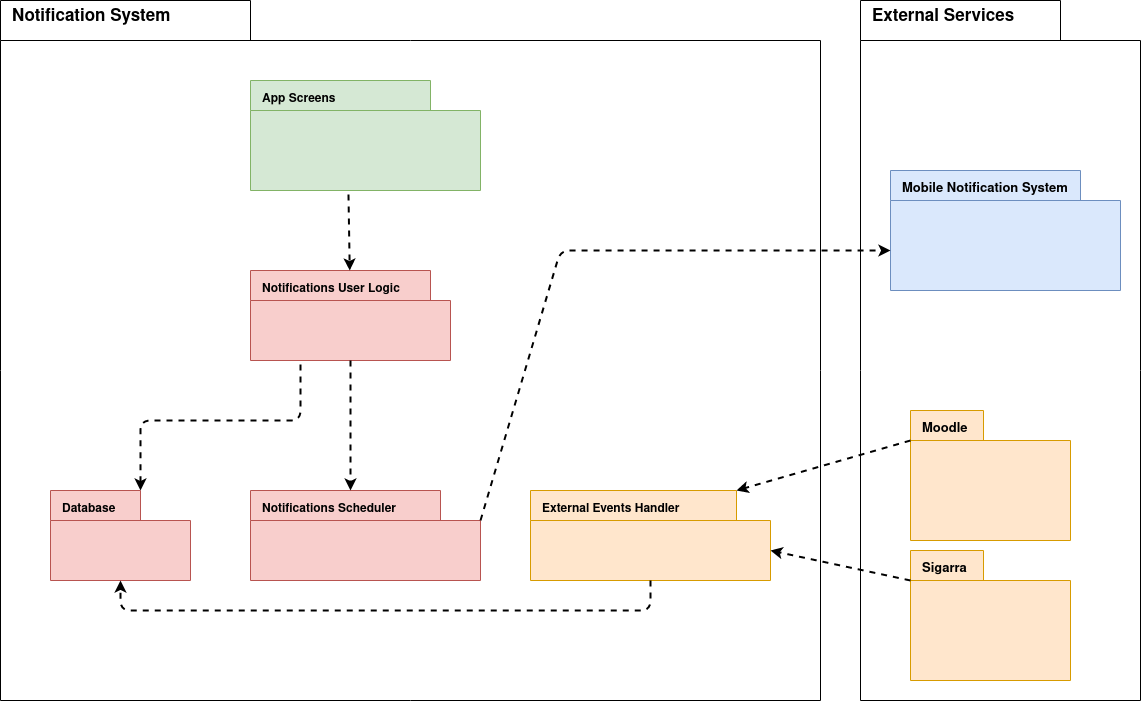

The diagram above was exported from draw.io. Its source (the exported page's mxGraphModel, read from the mxfile embedded in the PNG):
<mxGraphModel dx="2177" dy="793" grid="1" gridSize="10" guides="1" tooltips="1" connect="1" arrows="1" fold="1" page="1" pageScale="1" pageWidth="827" pageHeight="1169" math="0" shadow="0">
  <root>
    <mxCell id="0" />
    <mxCell id="1" parent="0" />
    <mxCell id="7WD4YJ_vEsSMjDH_ssdT-2" value="&lt;font size=&quot;1&quot;&gt;&lt;b style=&quot;font-size: 17px&quot;&gt;External Services&lt;/b&gt;&lt;/font&gt;" style="shape=folder;html=1;tabWidth=200;tabHeight=40;tabPosition=left;align=left;verticalAlign=top;spacingLeft=10;whiteSpace=wrap;" parent="1" vertex="1">
      <mxGeometry x="790" y="140" width="280" height="700" as="geometry" />
    </mxCell>
    <mxCell id="7WD4YJ_vEsSMjDH_ssdT-3" value="&lt;font size=&quot;1&quot;&gt;&lt;b style=&quot;line-height: 0.6 ; font-size: 13px&quot;&gt;Sigarra&lt;/b&gt;&lt;/font&gt;" style="shape=folder;html=1;tabWidth=73;tabHeight=30;tabPosition=left;align=left;verticalAlign=top;spacingLeft=10;whiteSpace=wrap;fontSize=18;fillColor=#ffe6cc;strokeColor=#d79b00;" parent="1" vertex="1">
      <mxGeometry x="840" y="690" width="160" height="130" as="geometry" />
    </mxCell>
    <mxCell id="7WD4YJ_vEsSMjDH_ssdT-4" value="&lt;font size=&quot;1&quot;&gt;&lt;b style=&quot;font-size: 17px&quot;&gt;Notification System&lt;/b&gt;&lt;/font&gt;" style="shape=folder;html=1;tabWidth=250;tabHeight=40;tabPosition=left;align=left;verticalAlign=top;spacingLeft=10;whiteSpace=wrap;" parent="1" vertex="1">
      <mxGeometry x="-70" y="140" width="820" height="700" as="geometry" />
    </mxCell>
    <mxCell id="7WD4YJ_vEsSMjDH_ssdT-5" value="&lt;b&gt;&lt;font style=&quot;font-size: 12px&quot;&gt;Database&lt;/font&gt;&lt;/b&gt;" style="shape=folder;html=1;tabWidth=90;tabHeight=30;tabPosition=left;align=left;verticalAlign=top;spacingLeft=10;whiteSpace=wrap;fontSize=18;fillColor=#f8cecc;strokeColor=#b85450;" parent="1" vertex="1">
      <mxGeometry x="-20" y="630" width="140" height="90" as="geometry" />
    </mxCell>
    <mxCell id="7WD4YJ_vEsSMjDH_ssdT-6" value="&lt;b&gt;&lt;font style=&quot;font-size: 12px&quot;&gt;External Events Handler&lt;/font&gt;&lt;/b&gt;" style="shape=folder;html=1;tabWidth=206;tabHeight=30;tabPosition=left;align=left;verticalAlign=top;spacingLeft=10;whiteSpace=wrap;fontSize=18;fillColor=#ffe6cc;strokeColor=#d79b00;" parent="1" vertex="1">
      <mxGeometry x="460" y="630" width="240" height="90" as="geometry" />
    </mxCell>
    <mxCell id="7WD4YJ_vEsSMjDH_ssdT-7" value="&lt;font size=&quot;1&quot;&gt;&lt;b style=&quot;line-height: 0.6 ; font-size: 13px&quot;&gt;Moodle&lt;/b&gt;&lt;/font&gt;" style="shape=folder;html=1;tabWidth=73;tabHeight=30;tabPosition=left;align=left;verticalAlign=top;spacingLeft=10;whiteSpace=wrap;fontSize=18;fillColor=#ffe6cc;strokeColor=#d79b00;" parent="1" vertex="1">
      <mxGeometry x="840" y="550" width="160" height="130" as="geometry" />
    </mxCell>
    <mxCell id="7WD4YJ_vEsSMjDH_ssdT-12" value="&lt;b&gt;&lt;font style=&quot;font-size: 12px&quot;&gt;Notifications User Logic&lt;/font&gt;&lt;/b&gt;" style="shape=folder;html=1;tabWidth=180;tabHeight=30;tabPosition=left;align=left;verticalAlign=top;spacingLeft=10;whiteSpace=wrap;fontSize=18;fillColor=#f8cecc;strokeColor=#b85450;" parent="1" vertex="1">
      <mxGeometry x="180" y="410" width="200" height="90" as="geometry" />
    </mxCell>
    <mxCell id="7WD4YJ_vEsSMjDH_ssdT-14" value="&lt;font size=&quot;1&quot;&gt;&lt;b style=&quot;line-height: 0.6 ; font-size: 13px&quot;&gt;Mobile Notification System&lt;br&gt;&lt;/b&gt;&lt;/font&gt;" style="shape=folder;html=1;tabWidth=190;tabHeight=30;tabPosition=left;align=left;verticalAlign=top;spacingLeft=10;whiteSpace=wrap;fontSize=18;fillColor=#dae8fc;strokeColor=#6c8ebf;" parent="1" vertex="1">
      <mxGeometry x="820" y="310" width="230" height="120" as="geometry" />
    </mxCell>
    <mxCell id="7WD4YJ_vEsSMjDH_ssdT-15" value="&lt;b&gt;&lt;font style=&quot;font-size: 12px&quot;&gt;Notifications Scheduler&lt;/font&gt;&lt;/b&gt;" style="shape=folder;html=1;tabWidth=190;tabHeight=30;tabPosition=left;align=left;verticalAlign=top;spacingLeft=10;whiteSpace=wrap;fontSize=18;fillColor=#f8cecc;strokeColor=#b85450;" parent="1" vertex="1">
      <mxGeometry x="180" y="630" width="230" height="90" as="geometry" />
    </mxCell>
    <mxCell id="7WD4YJ_vEsSMjDH_ssdT-18" value="&lt;b&gt;&lt;font style=&quot;font-size: 12px&quot;&gt;App Screens&lt;/font&gt;&lt;/b&gt;" style="shape=folder;html=1;tabWidth=180;tabHeight=30;tabPosition=left;align=left;verticalAlign=top;spacingLeft=10;whiteSpace=wrap;fontSize=18;fillColor=#d5e8d4;strokeColor=#82b366;" parent="1" vertex="1">
      <mxGeometry x="180" y="220" width="230" height="110" as="geometry" />
    </mxCell>
    <mxCell id="7WD4YJ_vEsSMjDH_ssdT-20" value="" style="endArrow=classic;html=1;rounded=1;dashed=1;fontSize=17;strokeWidth=2;exitX=0.5;exitY=1;exitDx=0;exitDy=0;exitPerimeter=0;" parent="1" source="7WD4YJ_vEsSMjDH_ssdT-12" edge="1">
      <mxGeometry width="50" height="50" relative="1" as="geometry">
        <mxPoint x="610" y="320" as="sourcePoint" />
        <mxPoint x="280" y="630" as="targetPoint" />
      </mxGeometry>
    </mxCell>
    <mxCell id="7WD4YJ_vEsSMjDH_ssdT-22" value="" style="endArrow=classic;html=1;rounded=1;dashed=1;fontSize=17;strokeWidth=2;exitX=0.426;exitY=1.036;exitDx=0;exitDy=0;exitPerimeter=0;" parent="1" source="7WD4YJ_vEsSMjDH_ssdT-18" target="7WD4YJ_vEsSMjDH_ssdT-12" edge="1">
      <mxGeometry width="50" height="50" relative="1" as="geometry">
        <mxPoint x="610" y="450" as="sourcePoint" />
        <mxPoint x="660" y="400" as="targetPoint" />
      </mxGeometry>
    </mxCell>
    <mxCell id="7WD4YJ_vEsSMjDH_ssdT-24" value="" style="endArrow=none;startArrow=classic;html=1;rounded=1;dashed=1;fontSize=17;strokeWidth=2;exitX=0;exitY=0;exitDx=90;exitDy=0;exitPerimeter=0;entryX=0.25;entryY=1;entryDx=0;entryDy=0;entryPerimeter=0;endFill=0;" parent="1" source="7WD4YJ_vEsSMjDH_ssdT-5" target="7WD4YJ_vEsSMjDH_ssdT-12" edge="1">
      <mxGeometry width="50" height="50" relative="1" as="geometry">
        <mxPoint x="230" y="550" as="sourcePoint" />
        <mxPoint x="280" y="500" as="targetPoint" />
        <Array as="points">
          <mxPoint x="70" y="560" />
          <mxPoint x="230" y="560" />
        </Array>
      </mxGeometry>
    </mxCell>
    <mxCell id="7WD4YJ_vEsSMjDH_ssdT-25" value="" style="endArrow=classic;html=1;rounded=1;dashed=1;fontSize=17;strokeWidth=2;exitX=0.5;exitY=1;exitDx=0;exitDy=0;exitPerimeter=0;entryX=0.5;entryY=1;entryDx=0;entryDy=0;entryPerimeter=0;" parent="1" source="7WD4YJ_vEsSMjDH_ssdT-6" target="7WD4YJ_vEsSMjDH_ssdT-5" edge="1">
      <mxGeometry width="50" height="50" relative="1" as="geometry">
        <mxPoint x="430" y="620" as="sourcePoint" />
        <mxPoint x="10" y="720" as="targetPoint" />
        <Array as="points">
          <mxPoint x="580" y="750" />
          <mxPoint x="50" y="750" />
        </Array>
      </mxGeometry>
    </mxCell>
    <mxCell id="7WD4YJ_vEsSMjDH_ssdT-26" value="" style="endArrow=classic;html=1;rounded=1;dashed=1;fontSize=17;strokeWidth=2;exitX=0;exitY=0;exitDx=230;exitDy=30;exitPerimeter=0;entryX=0;entryY=0.667;entryDx=0;entryDy=0;entryPerimeter=0;" parent="1" source="7WD4YJ_vEsSMjDH_ssdT-15" target="7WD4YJ_vEsSMjDH_ssdT-14" edge="1">
      <mxGeometry width="50" height="50" relative="1" as="geometry">
        <mxPoint x="370" y="660" as="sourcePoint" />
        <mxPoint x="420" y="610" as="targetPoint" />
        <Array as="points">
          <mxPoint x="490" y="390" />
        </Array>
      </mxGeometry>
    </mxCell>
    <mxCell id="7WD4YJ_vEsSMjDH_ssdT-27" value="" style="endArrow=classic;html=1;rounded=1;dashed=1;fontSize=17;strokeWidth=2;entryX=0;entryY=0;entryDx=206;entryDy=0;entryPerimeter=0;exitX=0;exitY=0;exitDx=0;exitDy=30;exitPerimeter=0;" parent="1" source="7WD4YJ_vEsSMjDH_ssdT-7" target="7WD4YJ_vEsSMjDH_ssdT-6" edge="1">
      <mxGeometry width="50" height="50" relative="1" as="geometry">
        <mxPoint x="889.2893218813452" y="665" as="sourcePoint" />
        <mxPoint x="889.2893218813452" y="615" as="targetPoint" />
      </mxGeometry>
    </mxCell>
    <mxCell id="7WD4YJ_vEsSMjDH_ssdT-28" value="" style="endArrow=classic;html=1;rounded=1;dashed=1;fontSize=17;strokeWidth=2;exitX=0;exitY=0;exitDx=0;exitDy=30;exitPerimeter=0;entryX=0;entryY=0;entryDx=240;entryDy=60;entryPerimeter=0;" parent="1" source="7WD4YJ_vEsSMjDH_ssdT-3" target="7WD4YJ_vEsSMjDH_ssdT-6" edge="1">
      <mxGeometry width="50" height="50" relative="1" as="geometry">
        <mxPoint x="970" y="628.2085561497327" as="sourcePoint" />
        <mxPoint x="676" y="640" as="targetPoint" />
      </mxGeometry>
    </mxCell>
  </root>
</mxGraphModel>